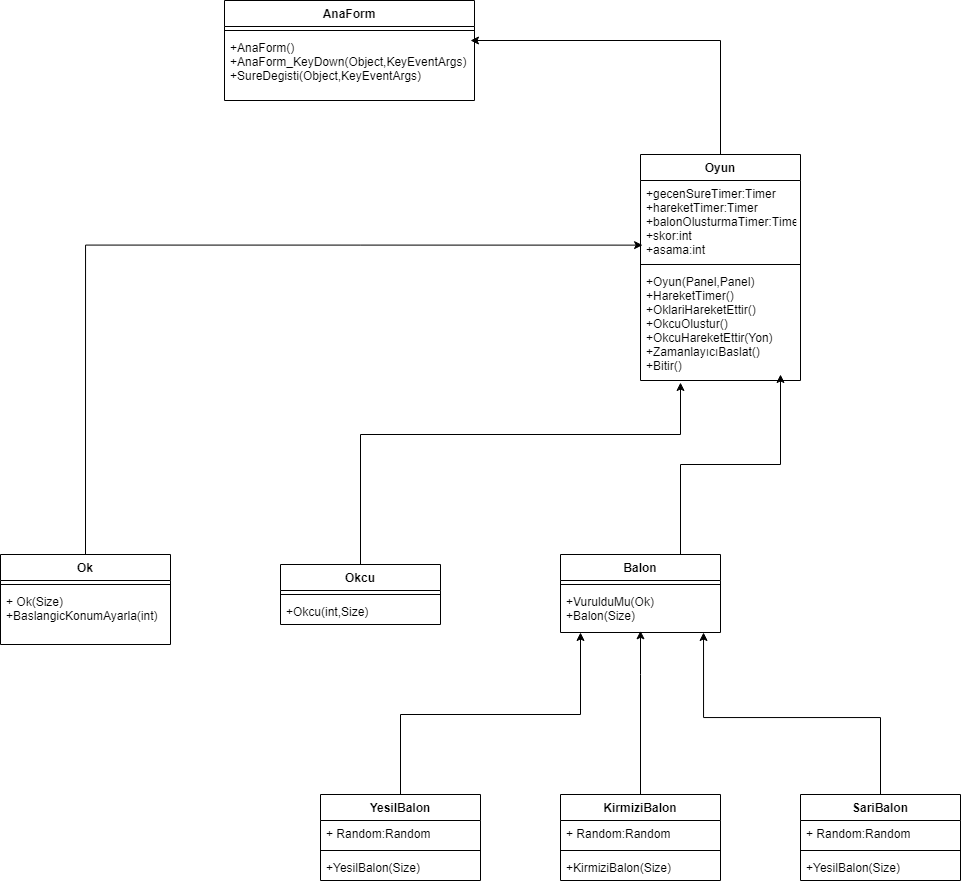

The diagram above was exported from draw.io. Its source (the exported page's mxGraphModel, read from the mxfile embedded in the PNG):
<mxGraphModel dx="846" dy="896" grid="1" gridSize="10" guides="1" tooltips="1" connect="1" arrows="1" fold="1" page="1" pageScale="1" pageWidth="827" pageHeight="1169" math="0" shadow="0">
  <root>
    <mxCell id="0" />
    <mxCell id="1" parent="0" />
    <mxCell id="_y8Q0Qnypt1f1nOIAjjz-49" style="edgeStyle=orthogonalEdgeStyle;rounded=0;orthogonalLoop=1;jettySize=auto;html=1;exitX=0.5;exitY=0;exitDx=0;exitDy=0;entryX=0.013;entryY=0.808;entryDx=0;entryDy=0;entryPerimeter=0;" edge="1" parent="1" source="_y8Q0Qnypt1f1nOIAjjz-23" target="_y8Q0Qnypt1f1nOIAjjz-32">
      <mxGeometry relative="1" as="geometry" />
    </mxCell>
    <mxCell id="_y8Q0Qnypt1f1nOIAjjz-46" style="edgeStyle=orthogonalEdgeStyle;rounded=0;orthogonalLoop=1;jettySize=auto;html=1;exitX=0.75;exitY=0;exitDx=0;exitDy=0;" edge="1" parent="1" source="_y8Q0Qnypt1f1nOIAjjz-2">
      <mxGeometry relative="1" as="geometry">
        <mxPoint x="1960" y="514" as="targetPoint" />
      </mxGeometry>
    </mxCell>
    <mxCell id="_y8Q0Qnypt1f1nOIAjjz-45" style="edgeStyle=orthogonalEdgeStyle;rounded=0;orthogonalLoop=1;jettySize=auto;html=1;" edge="1" parent="1" source="_y8Q0Qnypt1f1nOIAjjz-6" target="_y8Q0Qnypt1f1nOIAjjz-5">
      <mxGeometry relative="1" as="geometry">
        <Array as="points">
          <mxPoint x="1580" y="854" />
          <mxPoint x="1760" y="854" />
        </Array>
      </mxGeometry>
    </mxCell>
    <mxCell id="_y8Q0Qnypt1f1nOIAjjz-44" style="edgeStyle=orthogonalEdgeStyle;rounded=0;orthogonalLoop=1;jettySize=auto;html=1;entryX=0.5;entryY=0.962;entryDx=0;entryDy=0;entryPerimeter=0;" edge="1" parent="1" source="_y8Q0Qnypt1f1nOIAjjz-14" target="_y8Q0Qnypt1f1nOIAjjz-5">
      <mxGeometry relative="1" as="geometry">
        <Array as="points">
          <mxPoint x="1820" y="814" />
          <mxPoint x="1820" y="814" />
        </Array>
      </mxGeometry>
    </mxCell>
    <mxCell id="_y8Q0Qnypt1f1nOIAjjz-43" style="edgeStyle=orthogonalEdgeStyle;rounded=0;orthogonalLoop=1;jettySize=auto;html=1;exitX=0.75;exitY=0;exitDx=0;exitDy=0;entryX=0.894;entryY=1;entryDx=0;entryDy=0;entryPerimeter=0;" edge="1" parent="1" source="_y8Q0Qnypt1f1nOIAjjz-10" target="_y8Q0Qnypt1f1nOIAjjz-5">
      <mxGeometry relative="1" as="geometry">
        <Array as="points">
          <mxPoint x="2060" y="934" />
          <mxPoint x="2060" y="857" />
          <mxPoint x="1883" y="857" />
        </Array>
      </mxGeometry>
    </mxCell>
    <mxCell id="_y8Q0Qnypt1f1nOIAjjz-48" style="edgeStyle=orthogonalEdgeStyle;rounded=0;orthogonalLoop=1;jettySize=auto;html=1;entryX=0.25;entryY=1.018;entryDx=0;entryDy=0;entryPerimeter=0;" edge="1" parent="1" source="_y8Q0Qnypt1f1nOIAjjz-27" target="_y8Q0Qnypt1f1nOIAjjz-34">
      <mxGeometry relative="1" as="geometry">
        <mxPoint x="1860" y="554" as="targetPoint" />
        <Array as="points">
          <mxPoint x="1540" y="574" />
          <mxPoint x="1860" y="574" />
        </Array>
      </mxGeometry>
    </mxCell>
    <mxCell id="_y8Q0Qnypt1f1nOIAjjz-23" value="Ok" style="swimlane;fontStyle=1;align=center;verticalAlign=top;childLayout=stackLayout;horizontal=1;startSize=26;horizontalStack=0;resizeParent=1;resizeParentMax=0;resizeLast=0;collapsible=1;marginBottom=0;" vertex="1" parent="1">
      <mxGeometry x="1180" y="694" width="170" height="90" as="geometry" />
    </mxCell>
    <mxCell id="_y8Q0Qnypt1f1nOIAjjz-25" value="" style="line;strokeWidth=1;fillColor=none;align=left;verticalAlign=middle;spacingTop=-1;spacingLeft=3;spacingRight=3;rotatable=0;labelPosition=right;points=[];portConstraint=eastwest;" vertex="1" parent="_y8Q0Qnypt1f1nOIAjjz-23">
      <mxGeometry y="26" width="170" height="8" as="geometry" />
    </mxCell>
    <mxCell id="_y8Q0Qnypt1f1nOIAjjz-26" value="+ Ok(Size)&#10;+BaslangicKonumAyarla(int)" style="text;strokeColor=none;fillColor=none;align=left;verticalAlign=top;spacingLeft=4;spacingRight=4;overflow=hidden;rotatable=0;points=[[0,0.5],[1,0.5]];portConstraint=eastwest;" vertex="1" parent="_y8Q0Qnypt1f1nOIAjjz-23">
      <mxGeometry y="34" width="170" height="56" as="geometry" />
    </mxCell>
    <mxCell id="_y8Q0Qnypt1f1nOIAjjz-2" value="Balon" style="swimlane;fontStyle=1;align=center;verticalAlign=top;childLayout=stackLayout;horizontal=1;startSize=26;horizontalStack=0;resizeParent=1;resizeParentMax=0;resizeLast=0;collapsible=1;marginBottom=0;" vertex="1" parent="1">
      <mxGeometry x="1740" y="694" width="160" height="78" as="geometry">
        <mxRectangle x="1740" y="560" width="70" height="26" as="alternateBounds" />
      </mxGeometry>
    </mxCell>
    <mxCell id="_y8Q0Qnypt1f1nOIAjjz-4" value="" style="line;strokeWidth=1;fillColor=none;align=left;verticalAlign=middle;spacingTop=-1;spacingLeft=3;spacingRight=3;rotatable=0;labelPosition=right;points=[];portConstraint=eastwest;" vertex="1" parent="_y8Q0Qnypt1f1nOIAjjz-2">
      <mxGeometry y="26" width="160" height="8" as="geometry" />
    </mxCell>
    <mxCell id="_y8Q0Qnypt1f1nOIAjjz-5" value="+VurulduMu(Ok)&#10;+Balon(Size)" style="text;strokeColor=none;fillColor=none;align=left;verticalAlign=top;spacingLeft=4;spacingRight=4;overflow=hidden;rotatable=0;points=[[0,0.5],[1,0.5]];portConstraint=eastwest;" vertex="1" parent="_y8Q0Qnypt1f1nOIAjjz-2">
      <mxGeometry y="34" width="160" height="44" as="geometry" />
    </mxCell>
    <mxCell id="_y8Q0Qnypt1f1nOIAjjz-6" value="YesilBalon" style="swimlane;fontStyle=1;align=center;verticalAlign=top;childLayout=stackLayout;horizontal=1;startSize=26;horizontalStack=0;resizeParent=1;resizeParentMax=0;resizeLast=0;collapsible=1;marginBottom=0;" vertex="1" parent="1">
      <mxGeometry x="1500" y="934" width="160" height="86" as="geometry" />
    </mxCell>
    <mxCell id="_y8Q0Qnypt1f1nOIAjjz-7" value="+ Random:Random" style="text;strokeColor=none;fillColor=none;align=left;verticalAlign=top;spacingLeft=4;spacingRight=4;overflow=hidden;rotatable=0;points=[[0,0.5],[1,0.5]];portConstraint=eastwest;" vertex="1" parent="_y8Q0Qnypt1f1nOIAjjz-6">
      <mxGeometry y="26" width="160" height="26" as="geometry" />
    </mxCell>
    <mxCell id="_y8Q0Qnypt1f1nOIAjjz-8" value="" style="line;strokeWidth=1;fillColor=none;align=left;verticalAlign=middle;spacingTop=-1;spacingLeft=3;spacingRight=3;rotatable=0;labelPosition=right;points=[];portConstraint=eastwest;" vertex="1" parent="_y8Q0Qnypt1f1nOIAjjz-6">
      <mxGeometry y="52" width="160" height="8" as="geometry" />
    </mxCell>
    <mxCell id="_y8Q0Qnypt1f1nOIAjjz-9" value="+YesilBalon(Size)" style="text;strokeColor=none;fillColor=none;align=left;verticalAlign=top;spacingLeft=4;spacingRight=4;overflow=hidden;rotatable=0;points=[[0,0.5],[1,0.5]];portConstraint=eastwest;" vertex="1" parent="_y8Q0Qnypt1f1nOIAjjz-6">
      <mxGeometry y="60" width="160" height="26" as="geometry" />
    </mxCell>
    <mxCell id="_y8Q0Qnypt1f1nOIAjjz-14" value="KirmiziBalon" style="swimlane;fontStyle=1;align=center;verticalAlign=top;childLayout=stackLayout;horizontal=1;startSize=26;horizontalStack=0;resizeParent=1;resizeParentMax=0;resizeLast=0;collapsible=1;marginBottom=0;" vertex="1" parent="1">
      <mxGeometry x="1740" y="934" width="160" height="86" as="geometry" />
    </mxCell>
    <mxCell id="_y8Q0Qnypt1f1nOIAjjz-15" value="+ Random:Random" style="text;strokeColor=none;fillColor=none;align=left;verticalAlign=top;spacingLeft=4;spacingRight=4;overflow=hidden;rotatable=0;points=[[0,0.5],[1,0.5]];portConstraint=eastwest;" vertex="1" parent="_y8Q0Qnypt1f1nOIAjjz-14">
      <mxGeometry y="26" width="160" height="26" as="geometry" />
    </mxCell>
    <mxCell id="_y8Q0Qnypt1f1nOIAjjz-16" value="" style="line;strokeWidth=1;fillColor=none;align=left;verticalAlign=middle;spacingTop=-1;spacingLeft=3;spacingRight=3;rotatable=0;labelPosition=right;points=[];portConstraint=eastwest;" vertex="1" parent="_y8Q0Qnypt1f1nOIAjjz-14">
      <mxGeometry y="52" width="160" height="8" as="geometry" />
    </mxCell>
    <mxCell id="_y8Q0Qnypt1f1nOIAjjz-17" value="+KirmiziBalon(Size)" style="text;strokeColor=none;fillColor=none;align=left;verticalAlign=top;spacingLeft=4;spacingRight=4;overflow=hidden;rotatable=0;points=[[0,0.5],[1,0.5]];portConstraint=eastwest;" vertex="1" parent="_y8Q0Qnypt1f1nOIAjjz-14">
      <mxGeometry y="60" width="160" height="26" as="geometry" />
    </mxCell>
    <mxCell id="_y8Q0Qnypt1f1nOIAjjz-10" value="SariBalon" style="swimlane;fontStyle=1;align=center;verticalAlign=top;childLayout=stackLayout;horizontal=1;startSize=26;horizontalStack=0;resizeParent=1;resizeParentMax=0;resizeLast=0;collapsible=1;marginBottom=0;" vertex="1" parent="1">
      <mxGeometry x="1980" y="934" width="160" height="86" as="geometry" />
    </mxCell>
    <mxCell id="_y8Q0Qnypt1f1nOIAjjz-11" value="+ Random:Random" style="text;strokeColor=none;fillColor=none;align=left;verticalAlign=top;spacingLeft=4;spacingRight=4;overflow=hidden;rotatable=0;points=[[0,0.5],[1,0.5]];portConstraint=eastwest;" vertex="1" parent="_y8Q0Qnypt1f1nOIAjjz-10">
      <mxGeometry y="26" width="160" height="26" as="geometry" />
    </mxCell>
    <mxCell id="_y8Q0Qnypt1f1nOIAjjz-12" value="" style="line;strokeWidth=1;fillColor=none;align=left;verticalAlign=middle;spacingTop=-1;spacingLeft=3;spacingRight=3;rotatable=0;labelPosition=right;points=[];portConstraint=eastwest;" vertex="1" parent="_y8Q0Qnypt1f1nOIAjjz-10">
      <mxGeometry y="52" width="160" height="8" as="geometry" />
    </mxCell>
    <mxCell id="_y8Q0Qnypt1f1nOIAjjz-13" value="+YesilBalon(Size)" style="text;strokeColor=none;fillColor=none;align=left;verticalAlign=top;spacingLeft=4;spacingRight=4;overflow=hidden;rotatable=0;points=[[0,0.5],[1,0.5]];portConstraint=eastwest;" vertex="1" parent="_y8Q0Qnypt1f1nOIAjjz-10">
      <mxGeometry y="60" width="160" height="26" as="geometry" />
    </mxCell>
    <mxCell id="_y8Q0Qnypt1f1nOIAjjz-57" style="edgeStyle=orthogonalEdgeStyle;rounded=0;orthogonalLoop=1;jettySize=auto;html=1;entryX=0.984;entryY=0.091;entryDx=0;entryDy=0;entryPerimeter=0;" edge="1" parent="1" source="_y8Q0Qnypt1f1nOIAjjz-31" target="_y8Q0Qnypt1f1nOIAjjz-41">
      <mxGeometry relative="1" as="geometry" />
    </mxCell>
    <mxCell id="_y8Q0Qnypt1f1nOIAjjz-31" value="Oyun" style="swimlane;fontStyle=1;align=center;verticalAlign=top;childLayout=stackLayout;horizontal=1;startSize=26;horizontalStack=0;resizeParent=1;resizeParentMax=0;resizeLast=0;collapsible=1;marginBottom=0;" vertex="1" parent="1">
      <mxGeometry x="1820" y="294" width="160" height="226" as="geometry" />
    </mxCell>
    <mxCell id="_y8Q0Qnypt1f1nOIAjjz-32" value="+gecenSureTimer:Timer&#10;+hareketTimer:Timer&#10;+balonOlusturmaTimer:Timer&#10;+skor:int&#10;+asama:int" style="text;strokeColor=none;fillColor=none;align=left;verticalAlign=top;spacingLeft=4;spacingRight=4;overflow=hidden;rotatable=0;points=[[0,0.5],[1,0.5]];portConstraint=eastwest;" vertex="1" parent="_y8Q0Qnypt1f1nOIAjjz-31">
      <mxGeometry y="26" width="160" height="80" as="geometry" />
    </mxCell>
    <mxCell id="_y8Q0Qnypt1f1nOIAjjz-33" value="" style="line;strokeWidth=1;fillColor=none;align=left;verticalAlign=middle;spacingTop=-1;spacingLeft=3;spacingRight=3;rotatable=0;labelPosition=right;points=[];portConstraint=eastwest;" vertex="1" parent="_y8Q0Qnypt1f1nOIAjjz-31">
      <mxGeometry y="106" width="160" height="8" as="geometry" />
    </mxCell>
    <mxCell id="_y8Q0Qnypt1f1nOIAjjz-34" value="+Oyun(Panel,Panel)&#10;+HareketTimer()&#10;+OklariHareketEttir()&#10;+OkcuOlustur()&#10;+OkcuHareketEttir(Yon)&#10;+ZamanlayıcıBaslat()&#10;+Bitir()" style="text;strokeColor=none;fillColor=none;align=left;verticalAlign=top;spacingLeft=4;spacingRight=4;overflow=hidden;rotatable=0;points=[[0,0.5],[1,0.5]];portConstraint=eastwest;" vertex="1" parent="_y8Q0Qnypt1f1nOIAjjz-31">
      <mxGeometry y="114" width="160" height="112" as="geometry" />
    </mxCell>
    <mxCell id="_y8Q0Qnypt1f1nOIAjjz-27" value="Okcu" style="swimlane;fontStyle=1;align=center;verticalAlign=top;childLayout=stackLayout;horizontal=1;startSize=26;horizontalStack=0;resizeParent=1;resizeParentMax=0;resizeLast=0;collapsible=1;marginBottom=0;" vertex="1" parent="1">
      <mxGeometry x="1460" y="704" width="160" height="60" as="geometry" />
    </mxCell>
    <mxCell id="_y8Q0Qnypt1f1nOIAjjz-29" value="" style="line;strokeWidth=1;fillColor=none;align=left;verticalAlign=middle;spacingTop=-1;spacingLeft=3;spacingRight=3;rotatable=0;labelPosition=right;points=[];portConstraint=eastwest;" vertex="1" parent="_y8Q0Qnypt1f1nOIAjjz-27">
      <mxGeometry y="26" width="160" height="8" as="geometry" />
    </mxCell>
    <mxCell id="_y8Q0Qnypt1f1nOIAjjz-30" value="+Okcu(int,Size)" style="text;strokeColor=none;fillColor=none;align=left;verticalAlign=top;spacingLeft=4;spacingRight=4;overflow=hidden;rotatable=0;points=[[0,0.5],[1,0.5]];portConstraint=eastwest;" vertex="1" parent="_y8Q0Qnypt1f1nOIAjjz-27">
      <mxGeometry y="34" width="160" height="26" as="geometry" />
    </mxCell>
    <mxCell id="_y8Q0Qnypt1f1nOIAjjz-38" value="AnaForm" style="swimlane;fontStyle=1;align=center;verticalAlign=top;childLayout=stackLayout;horizontal=1;startSize=26;horizontalStack=0;resizeParent=1;resizeParentMax=0;resizeLast=0;collapsible=1;marginBottom=0;" vertex="1" parent="1">
      <mxGeometry x="1404" y="140" width="250" height="100" as="geometry" />
    </mxCell>
    <mxCell id="_y8Q0Qnypt1f1nOIAjjz-40" value="" style="line;strokeWidth=1;fillColor=none;align=left;verticalAlign=middle;spacingTop=-1;spacingLeft=3;spacingRight=3;rotatable=0;labelPosition=right;points=[];portConstraint=eastwest;" vertex="1" parent="_y8Q0Qnypt1f1nOIAjjz-38">
      <mxGeometry y="26" width="250" height="8" as="geometry" />
    </mxCell>
    <mxCell id="_y8Q0Qnypt1f1nOIAjjz-41" value="+AnaForm()&#10;+AnaForm_KeyDown(Object,KeyEventArgs)&#10;+SureDegisti(Object,KeyEventArgs)" style="text;strokeColor=none;fillColor=none;align=left;verticalAlign=top;spacingLeft=4;spacingRight=4;overflow=hidden;rotatable=0;points=[[0,0.5],[1,0.5]];portConstraint=eastwest;" vertex="1" parent="_y8Q0Qnypt1f1nOIAjjz-38">
      <mxGeometry y="34" width="250" height="66" as="geometry" />
    </mxCell>
  </root>
</mxGraphModel>